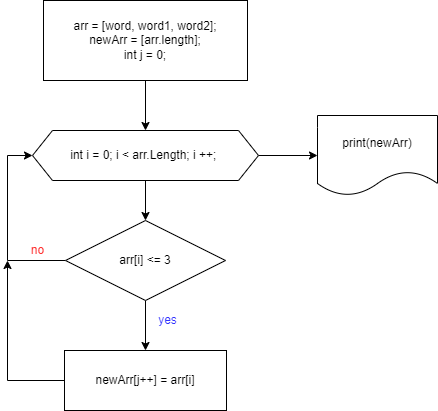

The diagram above was exported from draw.io. Its source (the exported page's mxGraphModel, read from the mxfile embedded in the PNG):
<mxGraphModel dx="1038" dy="615" grid="1" gridSize="10" guides="1" tooltips="1" connect="1" arrows="1" fold="1" page="1" pageScale="1" pageWidth="827" pageHeight="1169" math="0" shadow="0">
  <root>
    <mxCell id="0" />
    <mxCell id="1" parent="0" />
    <mxCell id="Kbl43nV6WaAz9S5-GBXG-7" value="" style="edgeStyle=orthogonalEdgeStyle;rounded=0;orthogonalLoop=1;jettySize=auto;html=1;" edge="1" parent="1" source="Kbl43nV6WaAz9S5-GBXG-2" target="Kbl43nV6WaAz9S5-GBXG-5">
      <mxGeometry relative="1" as="geometry" />
    </mxCell>
    <mxCell id="Kbl43nV6WaAz9S5-GBXG-2" value="arr = [word, word1, word2];&lt;br&gt;newArr = [arr.length];&lt;br&gt;int j = 0;&lt;br&gt;" style="rounded=0;whiteSpace=wrap;html=1;" vertex="1" parent="1">
      <mxGeometry x="306" y="30" width="204" height="80" as="geometry" />
    </mxCell>
    <mxCell id="Kbl43nV6WaAz9S5-GBXG-9" value="" style="edgeStyle=orthogonalEdgeStyle;rounded=0;orthogonalLoop=1;jettySize=auto;html=1;" edge="1" parent="1" source="Kbl43nV6WaAz9S5-GBXG-3" target="Kbl43nV6WaAz9S5-GBXG-6">
      <mxGeometry relative="1" as="geometry" />
    </mxCell>
    <mxCell id="Kbl43nV6WaAz9S5-GBXG-10" style="edgeStyle=orthogonalEdgeStyle;rounded=0;orthogonalLoop=1;jettySize=auto;html=1;entryX=0;entryY=0.5;entryDx=0;entryDy=0;" edge="1" parent="1" source="Kbl43nV6WaAz9S5-GBXG-3" target="Kbl43nV6WaAz9S5-GBXG-5">
      <mxGeometry relative="1" as="geometry">
        <Array as="points">
          <mxPoint x="270" y="290" />
          <mxPoint x="270" y="185" />
        </Array>
      </mxGeometry>
    </mxCell>
    <mxCell id="Kbl43nV6WaAz9S5-GBXG-3" value="arr[i] &amp;lt;= 3" style="rhombus;whiteSpace=wrap;html=1;" vertex="1" parent="1">
      <mxGeometry x="328" y="250" width="160" height="80" as="geometry" />
    </mxCell>
    <mxCell id="Kbl43nV6WaAz9S5-GBXG-8" value="" style="edgeStyle=orthogonalEdgeStyle;rounded=0;orthogonalLoop=1;jettySize=auto;html=1;" edge="1" parent="1" source="Kbl43nV6WaAz9S5-GBXG-5" target="Kbl43nV6WaAz9S5-GBXG-3">
      <mxGeometry relative="1" as="geometry" />
    </mxCell>
    <mxCell id="Kbl43nV6WaAz9S5-GBXG-13" value="" style="edgeStyle=orthogonalEdgeStyle;rounded=0;orthogonalLoop=1;jettySize=auto;html=1;" edge="1" parent="1" source="Kbl43nV6WaAz9S5-GBXG-5" target="Kbl43nV6WaAz9S5-GBXG-12">
      <mxGeometry relative="1" as="geometry" />
    </mxCell>
    <mxCell id="Kbl43nV6WaAz9S5-GBXG-5" value="int i = 0; i &amp;lt; arr.Length; i ++;&amp;nbsp;" style="shape=hexagon;perimeter=hexagonPerimeter2;whiteSpace=wrap;html=1;fixedSize=1;" vertex="1" parent="1">
      <mxGeometry x="295" y="160" width="226" height="50" as="geometry" />
    </mxCell>
    <mxCell id="Kbl43nV6WaAz9S5-GBXG-11" style="edgeStyle=orthogonalEdgeStyle;rounded=0;orthogonalLoop=1;jettySize=auto;html=1;" edge="1" parent="1" source="Kbl43nV6WaAz9S5-GBXG-6">
      <mxGeometry relative="1" as="geometry">
        <mxPoint x="270" y="290" as="targetPoint" />
      </mxGeometry>
    </mxCell>
    <mxCell id="Kbl43nV6WaAz9S5-GBXG-6" value="newArr[j++] = arr[i]" style="rounded=0;whiteSpace=wrap;html=1;" vertex="1" parent="1">
      <mxGeometry x="327" y="380" width="162" height="60" as="geometry" />
    </mxCell>
    <mxCell id="Kbl43nV6WaAz9S5-GBXG-12" value="print(newArr)" style="shape=document;whiteSpace=wrap;html=1;boundedLbl=1;" vertex="1" parent="1">
      <mxGeometry x="580" y="145" width="120" height="80" as="geometry" />
    </mxCell>
    <mxCell id="Kbl43nV6WaAz9S5-GBXG-14" value="&lt;font color=&quot;#3333ff&quot;&gt;yes&lt;/font&gt;" style="text;html=1;align=center;verticalAlign=middle;resizable=0;points=[];autosize=1;strokeColor=none;fillColor=none;" vertex="1" parent="1">
      <mxGeometry x="410" y="335" width="40" height="30" as="geometry" />
    </mxCell>
    <mxCell id="Kbl43nV6WaAz9S5-GBXG-15" value="&lt;font color=&quot;#ff3333&quot;&gt;no&lt;/font&gt;" style="text;html=1;align=center;verticalAlign=middle;resizable=0;points=[];autosize=1;strokeColor=none;fillColor=none;fontColor=#3333FF;" vertex="1" parent="1">
      <mxGeometry x="280" y="265" width="40" height="30" as="geometry" />
    </mxCell>
  </root>
</mxGraphModel>